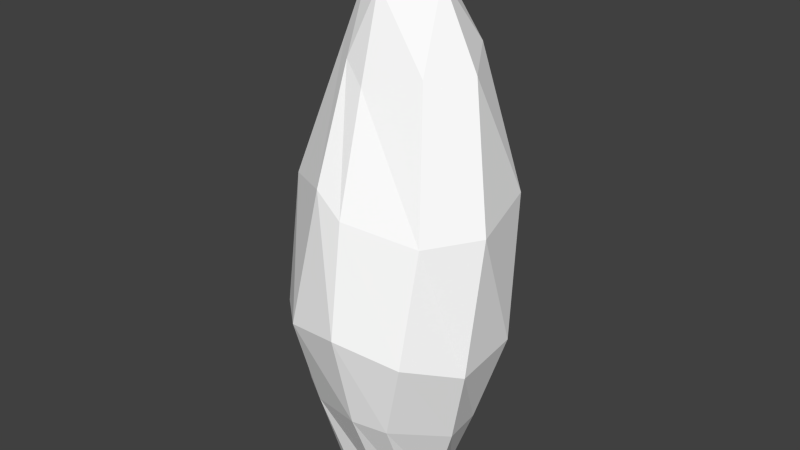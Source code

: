 # Source: courge2.blend  (saved by Blender 2.71.0; exported with 4.5.12 LTS)
import bpy
from mathutils import Matrix  # noqa: F401  (used for matrix-valued properties, if any)

bpy.ops.wm.read_factory_settings(use_empty=True)
scene = bpy.context.scene
scene.name = 'Scene'

# ---- collections
col_collection_1 = bpy.data.collections.new('Collection 1'); scene.collection.children.link(col_collection_1)

# ---- materials (node trees are filled in below, after node groups)
mat_colobotmesh_mat_1 = bpy.data.materials.new('ColobotMesh_mat_1')
mat_colobotmesh_mat_1.alpha_threshold = 0.0
mat_colobotmesh_mat_1.use_transparent_shadow = False
mat_colobotmesh_mat_1.diffuse_color = (1.0, 1.0, 1.0, 1.0)
mat_colobotmesh_mat_1.specular_color = (0.0, 0.0, 0.0)
mat_colobotmesh_mat_1.roughness = 0.5

# ---- material node trees

# ---- world
world_world = bpy.data.worlds.new('World'); scene.world = world_world
world_world.color = (0.05088, 0.05088, 0.05088)
world_world.use_sun_shadow = False
world_world.sun_shadow_jitter_overblur = 0.0
world_world.cycles.sampling_method = 'MANUAL'
world_world.cycles.sample_map_resolution = 256

# ---- meshes
me_colobotmesh = bpy.data.meshes.new('ColobotMesh_')
me_colobotmesh.from_pydata([(2.181, 3.612, -3.112), (3.491, 3.117, 0.8872), (0.65, 4.29, 3.188), (1.834, -1.993, -0.01456), (0.3831, 14.0, -1.53), (-0.7546, 11.83, -2.533), (-2.63, 3.612, 1.532), (0.5644, -1.993, 1.094), (1.506, 13.74, -0.3772), (-2.322, 7.82, 1.223), (-1.937, 2.838, -2.632), (-1.491, -1.993, 0.6895), (-1.144, -1.993, -1.529), (-1.619, -2.083, -0.4106), (3.391, 3.279, -1.305), (0.4542, 7.63, 2.526), (-2.239, 0.2852, -0.9774), (2.394, 3.669, 2.418), (0.1716, 15.0, -0.3941), (-0.9506, 13.82, -1.236), (2.417, 7.064, 1.615), (-1.58, 0.419, -2.129), (0.5264, 11.95, -2.537), (1.656, 1.045, 2.086), (-1.302, 0.7138, 1.752), (0.1909, 10.95, 1.298), (2.801, 0.5476, 0.4875), (3.634, 7.284, 0.3295), (-2.286, 7.219, -2.659), (2.588, 11.33, -0.4977), (0.5644, -1.993, -2.122), (-1.157, 11.95, 0.3681), (1.703, 11.31, 0.625), (-1.791, 11.44, -2.002), (0.1918, 13.55, 0.5689), (-3.012, 7.669, -0.295), (-0.5961, -2.077, 1.122), (1.373, -2.068, 0.66), (-0.5256, 13.92, 0.06256), (1.604, 7.87, -3.382), (-2.197, 0.7981, 1.19), (-0.3378, -2.048, -2.05), (-1.773, 11.83, -0.8439), (-1.214, 3.936, 2.807), (0.6356, 1.166, 2.417), (1.453, 0.8011, -2.717), (2.57, 0.4191, -0.8882), (0.4564, 0.6985, -2.873), (1.864, 11.83, -1.702), (-0.5611, 11.52, 0.9976), (3.065, 7.611, -2.088), (1.468, -2.101, -1.264), (-0.4582, 8.25, 2.399), (-2.876, 3.154, -0.6414), (-0.8556, 7.556, -3.392), (0.07849, 3.143, -3.453)], [], [(1, 17, 26), (40, 11, 36), (24, 40, 36), (24, 36, 7), (43, 6, 24), (10, 21, 16), (44, 43, 24), (44, 24, 7), (44, 7, 37), (23, 44, 37), (29, 32, 27), (25, 15, 20), (23, 37, 3), (15, 2, 17), (20, 15, 17), (20, 17, 1), (32, 25, 20), (27, 32, 20), (27, 20, 1), (21, 12, 13), (16, 21, 13), (16, 13, 11), (17, 2, 23), (26, 17, 23), (26, 23, 3), (2, 44, 23), (2, 43, 44), (6, 40, 24), (6, 53, 40), (10, 55, 21), (0, 45, 47), (0, 14, 45), (1, 26, 46), (25, 49, 15), (31, 9, 52), (31, 42, 9), (33, 28, 35), (33, 5, 28), (22, 39, 54), (22, 48, 39), (29, 27, 50), (18, 34, 8), (18, 38, 34), (18, 19, 38), (18, 4, 19), (18, 8, 4), (40, 16, 11), (40, 53, 16), (53, 10, 16), (21, 47, 12), (21, 55, 47), (55, 0, 47), (47, 41, 12), (47, 45, 41), (45, 30, 41), (45, 46, 30), (45, 14, 46), (14, 1, 46), (46, 51, 30), (46, 26, 51), (26, 3, 51), (15, 52, 2), (15, 49, 52), (49, 31, 52), (52, 43, 2), (52, 9, 43), (9, 6, 43), (9, 35, 6), (9, 42, 35), (42, 33, 35), (35, 53, 6), (35, 28, 53), (28, 10, 53), (28, 54, 10), (28, 5, 54), (5, 22, 54), (54, 55, 10), (54, 39, 55), (39, 0, 55), (39, 50, 0), (39, 48, 50), (48, 29, 50), (50, 14, 0), (50, 27, 14), (27, 1, 14), (8, 32, 29), (8, 34, 32), (34, 25, 32), (34, 49, 25), (34, 38, 49), (38, 31, 49), (38, 42, 31), (38, 19, 42), (19, 33, 42), (19, 5, 33), (19, 4, 5), (4, 22, 5), (4, 48, 22), (4, 8, 48), (8, 29, 48)])
_uv = me_colobotmesh.uv_layers.new(name='UV_1')
_uv.uv.foreach_set('vector', [0.5605, 0.7276, 0.4954, 0.741, 0.5225, 0.6695, 0.4347, 0.6751, 0.4611, 0.6113, 0.5088, 0.6113, 0.4824, 0.6751, 0.4347, 0.6751, 0.5088, 0.6113, 0.4824, 0.6751, 0.5088, 0.6113, 0.5566, 0.6113, 0.4844, 0.7466, 0.4082, 0.7389, 0.4824, 0.6751, 0.4082, 0.7213, 0.4284, 0.6663, 0.469, 0.6663, 0.5586, 0.6828, 0.4844, 0.7466, 0.4824, 0.6751, 0.5586, 0.6828, 0.4824, 0.6751, 0.5566, 0.6113, 0.4282, 0.6828, 0.4262, 0.6113, 0.4554, 0.6113, 0.4573, 0.6828, 0.4282, 0.6828, 0.4554, 0.6113, 0.5191, 0.9144, 0.4641, 0.9101, 0.5398, 0.821, 0.4091, 0.9058, 0.4196, 0.8301, 0.4848, 0.8167, 0.4573, 0.6828, 0.4554, 0.6113, 0.4845, 0.6113, 0.4196, 0.8301, 0.4302, 0.7543, 0.4954, 0.741, 0.4848, 0.8167, 0.4196, 0.8301, 0.4954, 0.741, 0.4848, 0.8167, 0.4954, 0.741, 0.5605, 0.7276, 0.4641, 0.9101, 0.4091, 0.9058, 0.4848, 0.8167, 0.5398, 0.821, 0.4641, 0.9101, 0.4848, 0.8167, 0.5398, 0.821, 0.4848, 0.8167, 0.5605, 0.7276, 0.4284, 0.6663, 0.4486, 0.6113, 0.4891, 0.6113, 0.469, 0.6663, 0.4284, 0.6663, 0.4891, 0.6113, 0.469, 0.6663, 0.4891, 0.6113, 0.5297, 0.6113, 0.4954, 0.741, 0.4302, 0.7543, 0.4573, 0.6828, 0.5225, 0.6695, 0.4954, 0.741, 0.4573, 0.6828, 0.5225, 0.6695, 0.4573, 0.6828, 0.4845, 0.6113, 0.4302, 0.7543, 0.4282, 0.6828, 0.4573, 0.6828, 0.5605, 0.7543, 0.4844, 0.7466, 0.5586, 0.6828, 0.4082, 0.7389, 0.4347, 0.6751, 0.4824, 0.6751, 0.5605, 0.7389, 0.4844, 0.7301, 0.5451, 0.6751, 0.4082, 0.6796, 0.4844, 0.6455, 0.4229, 0.7581, 0.5605, 0.6113, 0.5306, 0.6817, 0.4991, 0.724, 0.4082, 0.7389, 0.4844, 0.7332, 0.4271, 0.6751, 0.5605, 0.7276, 0.5434, 0.6695, 0.5032, 0.6695, 0.5392, 0.9058, 0.5079, 0.9173, 0.5499, 0.8301, 0.4766, 0.9287, 0.4424, 0.8338, 0.5186, 0.8415, 0.518, 0.9287, 0.4746, 0.9229, 0.5393, 0.8338, 0.4313, 0.9171, 0.4197, 0.8192, 0.4959, 0.828, 0.4136, 0.7693, 0.4565, 0.7312, 0.4109, 0.7245, 0.4993, 0.6932, 0.5299, 0.6523, 0.4538, 0.6864, 0.4301, 0.9287, 0.469, 0.9216, 0.4192, 0.8338, 0.5078, 0.9144, 0.5342, 0.821, 0.458, 0.8266, 0.4082, 0.998, 0.4086, 0.9519, 0.4636, 0.9562, 0.5383, 0.998, 0.5075, 0.9634, 0.5388, 0.9519, 0.4901, 0.998, 0.4607, 0.9576, 0.504, 0.9634, 0.4862, 0.998, 0.4928, 0.8456, 0.4499, 0.8837, 0.5117, 0.998, 0.5098, 0.9562, 0.4709, 0.9634, 0.5451, 0.6751, 0.469, 0.6663, 0.5297, 0.6113, 0.5451, 0.6751, 0.4844, 0.7301, 0.469, 0.6663, 0.4844, 0.7301, 0.4082, 0.7213, 0.469, 0.6663, 0.4229, 0.7581, 0.4991, 0.724, 0.4376, 0.8366, 0.4229, 0.7581, 0.4844, 0.6455, 0.4991, 0.724, 0.4844, 0.6455, 0.5605, 0.6113, 0.4991, 0.724, 0.4991, 0.724, 0.4691, 0.7944, 0.4376, 0.8366, 0.4991, 0.724, 0.5306, 0.6817, 0.4691, 0.7944, 0.5306, 0.6817, 0.5007, 0.7521, 0.4691, 0.7944, 0.4271, 0.6751, 0.5032, 0.6695, 0.4459, 0.6113, 0.4271, 0.6751, 0.4844, 0.7332, 0.5032, 0.6695, 0.4844, 0.7332, 0.5605, 0.7276, 0.5032, 0.6695, 0.5032, 0.6695, 0.486, 0.6113, 0.4459, 0.6113, 0.5032, 0.6695, 0.5434, 0.6695, 0.486, 0.6113, 0.5434, 0.6695, 0.5262, 0.6113, 0.486, 0.6113, 0.5499, 0.8301, 0.5186, 0.8415, 0.5605, 0.7543, 0.5499, 0.8301, 0.5079, 0.9173, 0.5186, 0.8415, 0.5079, 0.9173, 0.4766, 0.9287, 0.5186, 0.8415, 0.5186, 0.8415, 0.4844, 0.7466, 0.5605, 0.7543, 0.5186, 0.8415, 0.4424, 0.8338, 0.4844, 0.7466, 0.4424, 0.8338, 0.4082, 0.7389, 0.4844, 0.7466, 0.5393, 0.8338, 0.4959, 0.828, 0.5605, 0.7389, 0.5393, 0.8338, 0.4746, 0.9229, 0.4959, 0.828, 0.4746, 0.9229, 0.4313, 0.9171, 0.4959, 0.828, 0.4959, 0.828, 0.4844, 0.7301, 0.5605, 0.7389, 0.4959, 0.828, 0.4197, 0.8192, 0.4844, 0.7301, 0.4197, 0.8192, 0.4082, 0.7213, 0.4844, 0.7301, 0.4109, 0.7245, 0.4538, 0.6864, 0.4082, 0.6796, 0.4109, 0.7245, 0.4565, 0.7312, 0.4538, 0.6864, 0.4565, 0.7312, 0.4993, 0.6932, 0.4538, 0.6864, 0.4538, 0.6864, 0.4844, 0.6455, 0.4082, 0.6796, 0.4538, 0.6864, 0.5299, 0.6523, 0.4844, 0.6455, 0.5299, 0.6523, 0.5605, 0.6113, 0.4844, 0.6455, 0.4192, 0.8338, 0.458, 0.8266, 0.4082, 0.7389, 0.4192, 0.8338, 0.469, 0.9216, 0.458, 0.8266, 0.469, 0.9216, 0.5078, 0.9144, 0.458, 0.8266, 0.458, 0.8266, 0.4844, 0.7332, 0.4082, 0.7389, 0.458, 0.8266, 0.5342, 0.821, 0.4844, 0.7332, 0.5342, 0.821, 0.5605, 0.7276, 0.4844, 0.7332, 0.4636, 0.9562, 0.4641, 0.9101, 0.5191, 0.9144, 0.4636, 0.9562, 0.4086, 0.9519, 0.4641, 0.9101, 0.4086, 0.9519, 0.4091, 0.9058, 0.4641, 0.9101, 0.5388, 0.9519, 0.5079, 0.9173, 0.5392, 0.9058, 0.5388, 0.9519, 0.5075, 0.9634, 0.5079, 0.9173, 0.5075, 0.9634, 0.4766, 0.9287, 0.5079, 0.9173, 0.504, 0.9634, 0.4746, 0.9229, 0.518, 0.9287, 0.504, 0.9634, 0.4607, 0.9576, 0.4746, 0.9229, 0.4607, 0.9576, 0.4313, 0.9171, 0.4746, 0.9229, 0.4499, 0.8837, 0.4565, 0.7312, 0.4136, 0.7693, 0.4499, 0.8837, 0.4928, 0.8456, 0.4565, 0.7312, 0.4928, 0.8456, 0.4993, 0.6932, 0.4565, 0.7312, 0.4709, 0.9634, 0.469, 0.9216, 0.4301, 0.9287, 0.4709, 0.9634, 0.5098, 0.9562, 0.469, 0.9216, 0.5098, 0.9562, 0.5078, 0.9144, 0.469, 0.9216])
me_colobotmesh.materials.append(mat_colobotmesh_mat_1)
me_colobotmesh.use_remesh_preserve_volume = False
me_colobotmesh.use_remesh_preserve_attributes = False
me_colobotmesh.use_mirror_vertex_groups = False
me_colobotmesh.update()

# ---- objects
ob_colobotmesh_1 = bpy.data.objects.new('ColobotMesh_1', me_colobotmesh)

# ---- transforms, parenting, visibility, modifiers, constraints
ob_colobotmesh_1.location = (0.0, 0.0, 0.0)
ob_colobotmesh_1.rotation_euler = (1.571, 0.0, 0.0)
ob_colobotmesh_1.lineart.crease_threshold = 0.0

# ---- collection membership
col_collection_1.objects.link(ob_colobotmesh_1)

# ---- scene / render settings (as saved in the file)
scene.frame_start = 1; scene.frame_end = 250; scene.frame_set(1)
scene.render.engine = 'BLENDER_EEVEE_NEXT'
scene.render.resolution_percentage = 50
scene.render.dither_intensity = 0.0
scene.cycles.use_denoising = False
scene.cycles.samples = 10
scene.cycles.sampling_pattern = 'TABULATED_SOBOL'
scene.cycles.light_sampling_threshold = 0.0
scene.cycles.use_adaptive_sampling = False
scene.cycles.use_light_tree = False
scene.cycles.blur_glossy = 0.0
scene.cycles.volume_bounces = 1
scene.cycles.pixel_filter_type = 'GAUSSIAN'
scene.cycles.sample_clamp_indirect = 0.0
scene.view_settings.view_transform = 'Standard'
bpy.context.view_layer.update()

# ---- added for rendering (the .blend has no active camera and no usable light): camera, sun
cam_auto = bpy.data.cameras.new('AutoCamera')
cam_auto.lens = 50.0
cam_auto.sensor_width = 36.0
cam_auto.clip_end = 1000.0
ob_auto_camera = bpy.data.objects.new('AutoCamera', cam_auto)
scene.collection.objects.link(ob_auto_camera)
ob_auto_camera.location = (18.3646, -21.5316, 20.892)
ob_auto_camera.rotation_euler = (1.09748, -7.21219e-08, 0.694738)
scene.camera = ob_auto_camera
light_auto_sun = bpy.data.lights.new('AutoSun', 'SUN')
light_auto_sun.energy = 3.0
light_auto_sun.angle = 0.0523599
ob_auto_sun = bpy.data.objects.new('AutoSun', light_auto_sun)
scene.collection.objects.link(ob_auto_sun)
ob_auto_sun.rotation_euler = (0.872665, 0.174533, 0.523599)
bpy.context.view_layer.update()
